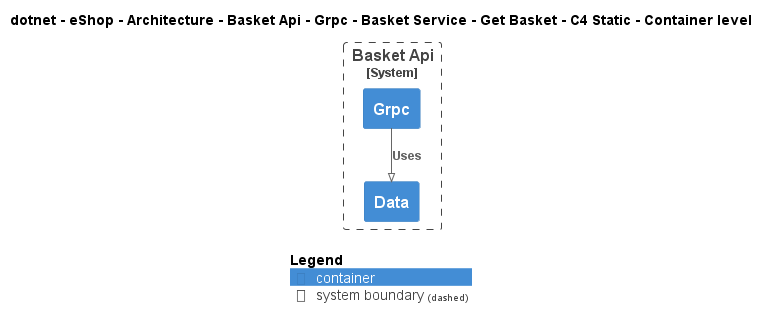

The diagram above was rendered by PlantUML. Its source (embedded in the PNG):
@startuml
!pragma layout smetana
!include ..\..\..\..\..\..\..\..\..\..\..\.c4s\C4_Container.puml

AddElementTag("c4interflow:lifecycle:new", $bgColor=green, $fontColor=#ffffff, $borderColor=green, $shadowing="False")
AddElementTag("c4interflow:lifecycle:changed", $bgColor=orange, $fontColor=#ffffff, $borderColor=orange, $shadowing="False")
AddElementTag("c4interflow:lifecycle:removed", $bgColor=red, $fontColor=#ffffff, $borderColor=red, $shadowing="False")

AddRelTag("c4interflow:lifecycle:new", $textColor=green, $lineColor=green)
AddRelTag("c4interflow:lifecycle:changed", $textColor=orange, $lineColor=orange)
AddRelTag("c4interflow:lifecycle:removed", $textColor=red, $lineColor=red)

SHOW_PERSON_PORTRAIT()
LAYOUT_TOP_DOWN()

skinparam linetype polyline

title dotnet - eShop - Architecture - Basket Api - Grpc - Basket Service - Get Basket - C4 Static - Container level


System_Boundary(dotnet.eShop.Architecture.SoftwareSystems.BasketApi, "Basket Api") {
    Container(dotnet.eShop.Architecture.SoftwareSystems.BasketApi.Containers.Grpc, "Grpc", "", "")
    Container(dotnet.eShop.Architecture.SoftwareSystems.BasketApi.Containers.Data, "Data", "", "")
}

Rel(dotnet.eShop.Architecture.SoftwareSystems.BasketApi.Containers.Grpc, dotnet.eShop.Architecture.SoftwareSystems.BasketApi.Containers.Data, "Uses")


SHOW_LEGEND()
@enduml